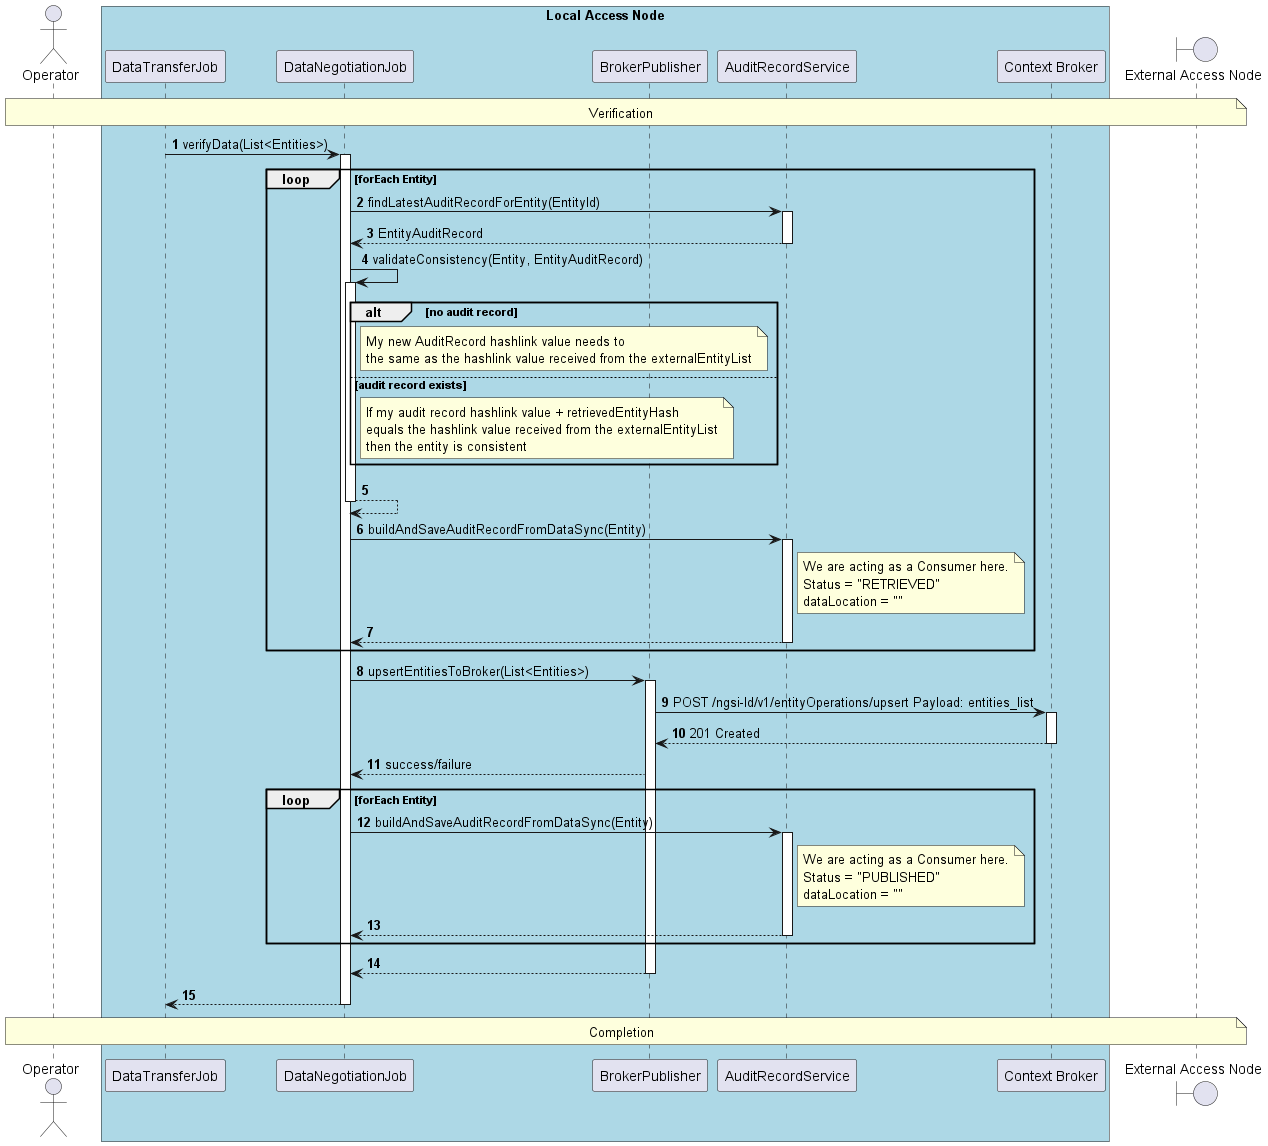

The diagram above was rendered by PlantUML. Its source (embedded in the PNG):
@startuml
'https://plantuml.com/sequence-diagram

'---------- Config ----------------

autonumber
skinparam BoxPadding 10

'---------- Header ----------------

actor "Operator" as operator

box "Local Access Node"  #LightBlue

  participant "DataTransferJob" as dtj
  participant "DataNegotiationJob" as dnj
  participant "BrokerPublisher" as bp
  participant "AuditRecordService" as ars
  participant "Context Broker" as cb

end box

boundary "External Access Node" as external_access_node

'---------- Diagram ----------------

note over operator, external_access_node
    Verification
end note

    dtj -> dnj++: verifyData(List<Entities>)
        loop forEach Entity
            dnj -> ars++: findLatestAuditRecordForEntity(EntityId)
            return EntityAuditRecord
            dnj -> dnj++: validateConsistency(Entity, EntityAuditRecord)
                alt no audit record
                    note right of dnj
                        My new AuditRecord hashlink value needs to
                        the same as the hashlink value received from the externalEntityList
                    end note
                else audit record exists
                    note right of dnj
                        If my audit record hashlink value + retrievedEntityHash
                        equals the hashlink value received from the externalEntityList
                        then the entity is consistent
                    end note
                end
            return

            dnj -> ars++: buildAndSaveAuditRecordFromDataSync(Entity)
                note right of ars
                    We are acting as a Consumer here.
                    Status = "RETRIEVED"
                    dataLocation = ""
                end note
                return
        end


        dnj -> bp++: upsertEntitiesToBroker(List<Entities>)
            bp -> cb++: POST /ngsi-ld/v1/entityOperations/upsert Payload: entities_list
            return 201 Created
        bp --> dnj: success/failure

        loop forEach Entity
            dnj -> ars++: buildAndSaveAuditRecordFromDataSync(Entity)
            note right of ars
                We are acting as a Consumer here.
                Status = "PUBLISHED"
                dataLocation = ""
            end note
            return
        end
    return
return

note over operator, external_access_node
    Completion
end note

@enduml